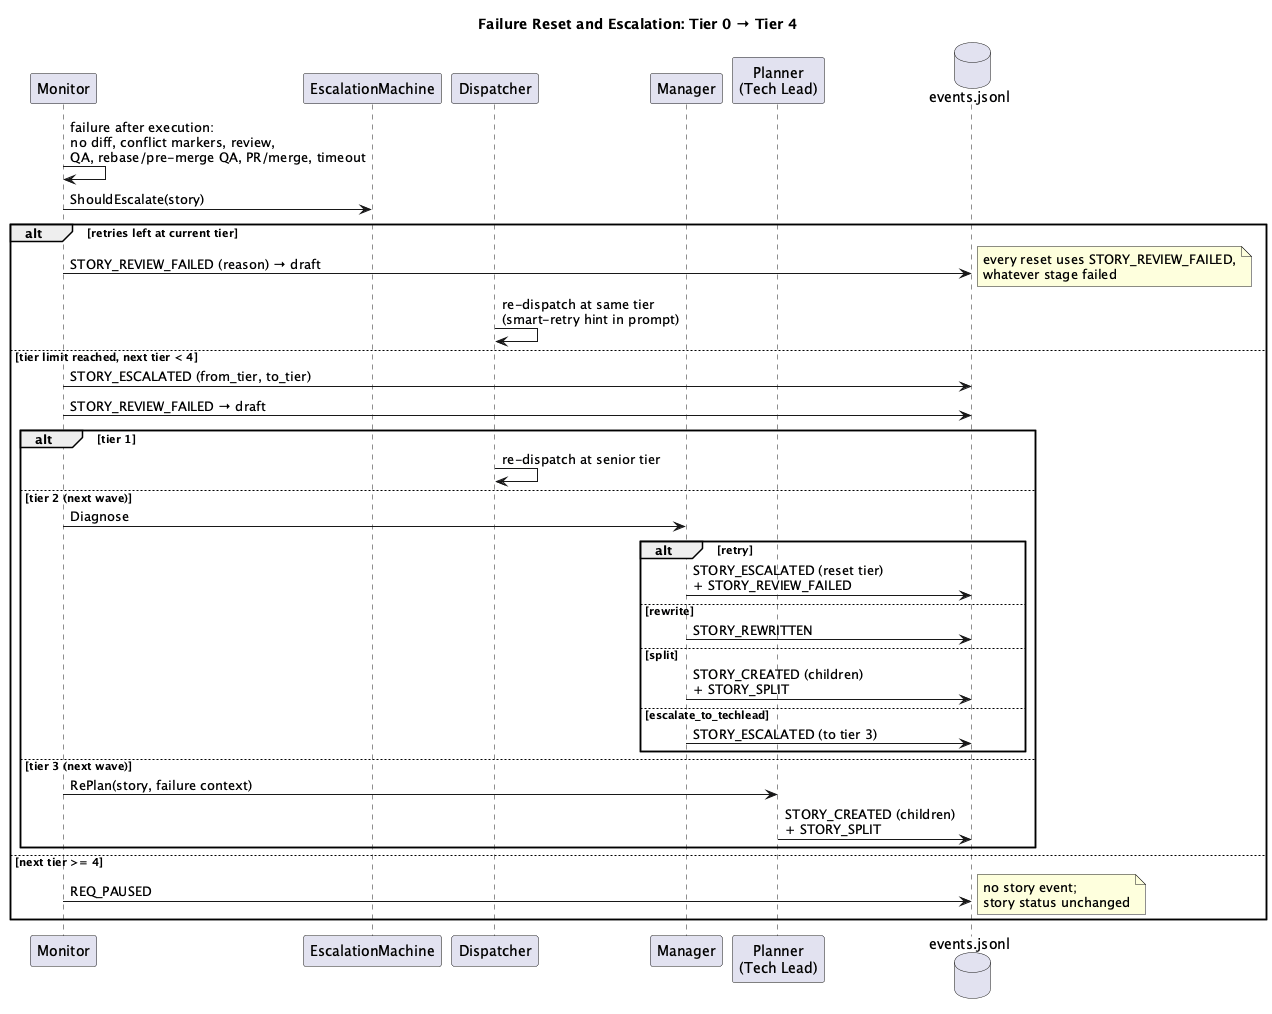

The diagram above was rendered by PlantUML. Its source (embedded in the PNG):
@startuml sequence-escalation
title Failure Reset and Escalation: Tier 0 → Tier 4

participant "Monitor" as MN
participant "EscalationMachine" as ES
participant "Dispatcher" as DP
participant "Manager" as MG
participant "Planner\n(Tech Lead)" as TL
database "events.jsonl" as EV

MN -> MN : failure after execution:\nno diff, conflict markers, review,\nQA, rebase/pre-merge QA, PR/merge, timeout
MN -> ES : ShouldEscalate(story)

alt retries left at current tier
    MN -> EV : STORY_REVIEW_FAILED (reason) → draft
    note right : every reset uses STORY_REVIEW_FAILED,\nwhatever stage failed
    DP -> DP : re-dispatch at same tier\n(smart-retry hint in prompt)
else tier limit reached, next tier < 4
    MN -> EV : STORY_ESCALATED (from_tier, to_tier)
    MN -> EV : STORY_REVIEW_FAILED → draft
    alt tier 1
        DP -> DP : re-dispatch at senior tier
    else tier 2 (next wave)
        MN -> MG : Diagnose
        alt retry
            MG -> EV : STORY_ESCALATED (reset tier)\n+ STORY_REVIEW_FAILED
        else rewrite
            MG -> EV : STORY_REWRITTEN
        else split
            MG -> EV : STORY_CREATED (children)\n+ STORY_SPLIT
        else escalate_to_techlead
            MG -> EV : STORY_ESCALATED (to tier 3)
        end
    else tier 3 (next wave)
        MN -> TL : RePlan(story, failure context)
        TL -> EV : STORY_CREATED (children)\n+ STORY_SPLIT
    end
else next tier >= 4
    MN -> EV : REQ_PAUSED
    note right : no story event;\nstory status unchanged
end

@enduml